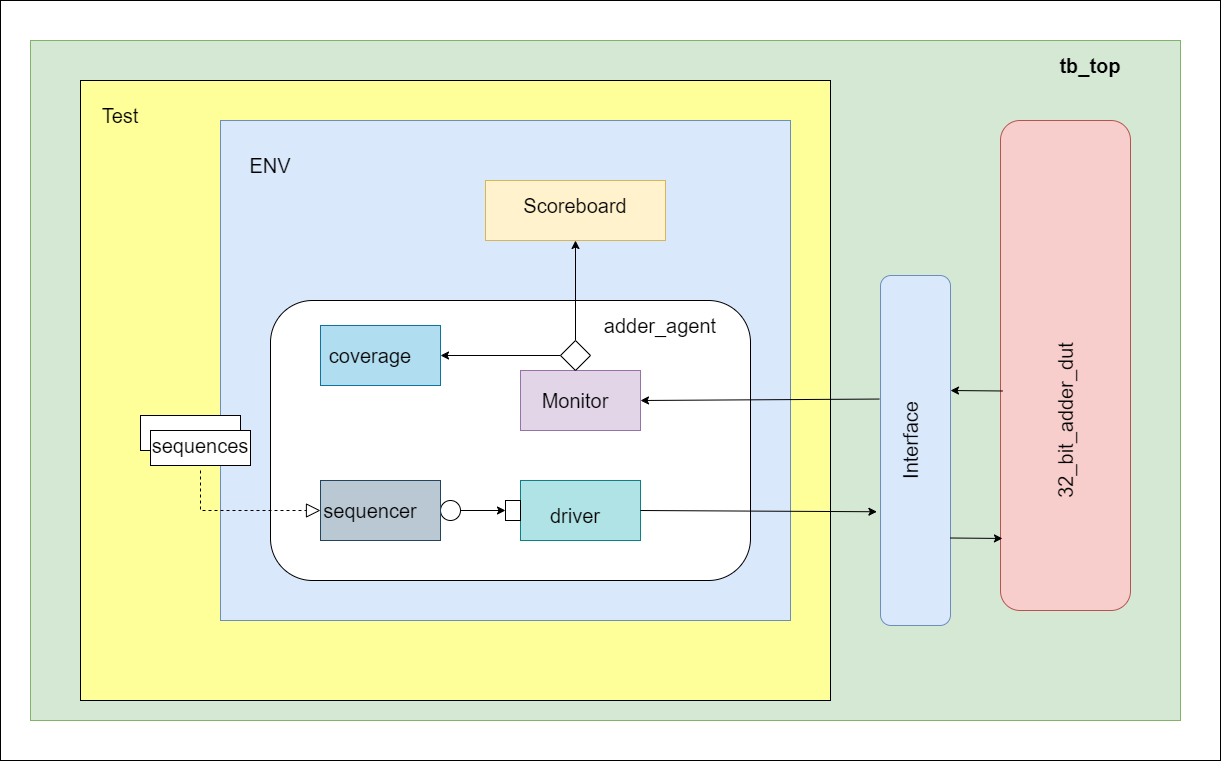

The diagram above was exported from draw.io. Its source (the exported page's mxGraphModel, read from the mxfile embedded in the PNG):
<mxGraphModel dx="1050" dy="1391" grid="1" gridSize="10" guides="1" tooltips="1" connect="1" arrows="1" fold="1" page="1" pageScale="1" pageWidth="1100" pageHeight="850" math="0" shadow="0">
  <root>
    <mxCell id="0" />
    <mxCell id="1" parent="0" />
    <mxCell id="0Pm3FLMKcKQtYdSm3Hid-46" value="" style="rounded=0;whiteSpace=wrap;html=1;fontSize=20;" vertex="1" parent="1">
      <mxGeometry y="-40" width="1220" height="760" as="geometry" />
    </mxCell>
    <mxCell id="0Pm3FLMKcKQtYdSm3Hid-21" value="" style="rounded=0;whiteSpace=wrap;html=1;fillColor=#d5e8d4;strokeColor=#82b366;" vertex="1" parent="1">
      <mxGeometry x="30" width="1150" height="680" as="geometry" />
    </mxCell>
    <mxCell id="0Pm3FLMKcKQtYdSm3Hid-1" value="" style="rounded=0;whiteSpace=wrap;html=1;fillColor=#FFFF99;gradientColor=none;" vertex="1" parent="1">
      <mxGeometry x="80" y="40" width="750" height="620" as="geometry" />
    </mxCell>
    <mxCell id="0Pm3FLMKcKQtYdSm3Hid-3" value="" style="rounded=0;whiteSpace=wrap;html=1;fillColor=#dae8fc;strokeColor=#6c8ebf;" vertex="1" parent="1">
      <mxGeometry x="220" y="80" width="570" height="500" as="geometry" />
    </mxCell>
    <mxCell id="0Pm3FLMKcKQtYdSm3Hid-4" value="" style="rounded=1;whiteSpace=wrap;html=1;fillColor=#f8cecc;strokeColor=#b85450;" vertex="1" parent="1">
      <mxGeometry x="1000" y="80" width="130" height="490" as="geometry" />
    </mxCell>
    <mxCell id="0Pm3FLMKcKQtYdSm3Hid-2" value="" style="rounded=1;whiteSpace=wrap;html=1;fillColor=#dae8fc;strokeColor=#6c8ebf;" vertex="1" parent="1">
      <mxGeometry x="880" y="235" width="70" height="350" as="geometry" />
    </mxCell>
    <mxCell id="0Pm3FLMKcKQtYdSm3Hid-5" value="" style="rounded=1;whiteSpace=wrap;html=1;" vertex="1" parent="1">
      <mxGeometry x="270" y="260" width="480" height="280" as="geometry" />
    </mxCell>
    <mxCell id="0Pm3FLMKcKQtYdSm3Hid-7" value="" style="rounded=0;whiteSpace=wrap;html=1;fillColor=#b0e3e6;strokeColor=#0e8088;" vertex="1" parent="1">
      <mxGeometry x="520" y="440" width="120" height="60" as="geometry" />
    </mxCell>
    <mxCell id="0Pm3FLMKcKQtYdSm3Hid-9" value="" style="rounded=0;whiteSpace=wrap;html=1;fillColor=#e1d5e7;strokeColor=#9673a6;" vertex="1" parent="1">
      <mxGeometry x="520" y="330" width="120" height="60" as="geometry" />
    </mxCell>
    <mxCell id="0Pm3FLMKcKQtYdSm3Hid-12" style="edgeStyle=orthogonalEdgeStyle;rounded=0;orthogonalLoop=1;jettySize=auto;html=1;exitX=1;exitY=0.5;exitDx=0;exitDy=0;" edge="1" parent="1" source="0Pm3FLMKcKQtYdSm3Hid-10" target="0Pm3FLMKcKQtYdSm3Hid-11">
      <mxGeometry relative="1" as="geometry" />
    </mxCell>
    <mxCell id="0Pm3FLMKcKQtYdSm3Hid-11" value="" style="rounded=0;whiteSpace=wrap;html=1;" vertex="1" parent="1">
      <mxGeometry x="505" y="460" width="15" height="20" as="geometry" />
    </mxCell>
    <mxCell id="0Pm3FLMKcKQtYdSm3Hid-10" value="" style="ellipse;whiteSpace=wrap;html=1;aspect=fixed;" vertex="1" parent="1">
      <mxGeometry x="440" y="460" width="20" height="20" as="geometry" />
    </mxCell>
    <mxCell id="0Pm3FLMKcKQtYdSm3Hid-6" value="" style="rounded=0;whiteSpace=wrap;html=1;fillColor=#bac8d3;strokeColor=#23445d;" vertex="1" parent="1">
      <mxGeometry x="320" y="440" width="120" height="60" as="geometry" />
    </mxCell>
    <mxCell id="0Pm3FLMKcKQtYdSm3Hid-24" value="" style="rounded=0;whiteSpace=wrap;html=1;fillColor=#fff2cc;strokeColor=#d6b656;" vertex="1" parent="1">
      <mxGeometry x="485" y="140" width="180" height="60" as="geometry" />
    </mxCell>
    <mxCell id="0Pm3FLMKcKQtYdSm3Hid-25" value="" style="rounded=0;whiteSpace=wrap;html=1;fillColor=#b1ddf0;strokeColor=#10739e;" vertex="1" parent="1">
      <mxGeometry x="320" y="285" width="120" height="60" as="geometry" />
    </mxCell>
    <mxCell id="0Pm3FLMKcKQtYdSm3Hid-26" value="" style="endArrow=classic;html=1;rounded=0;exitX=1;exitY=0.75;exitDx=0;exitDy=0;entryX=0.015;entryY=0.853;entryDx=0;entryDy=0;entryPerimeter=0;" edge="1" parent="1" source="0Pm3FLMKcKQtYdSm3Hid-2" target="0Pm3FLMKcKQtYdSm3Hid-4">
      <mxGeometry width="50" height="50" relative="1" as="geometry">
        <mxPoint x="460" y="610" as="sourcePoint" />
        <mxPoint x="510" y="560" as="targetPoint" />
      </mxGeometry>
    </mxCell>
    <mxCell id="0Pm3FLMKcKQtYdSm3Hid-27" value="" style="endArrow=classic;html=1;rounded=0;exitX=0.015;exitY=0.552;exitDx=0;exitDy=0;exitPerimeter=0;" edge="1" parent="1" source="0Pm3FLMKcKQtYdSm3Hid-4">
      <mxGeometry width="50" height="50" relative="1" as="geometry">
        <mxPoint x="960" y="508" as="sourcePoint" />
        <mxPoint x="950" y="350" as="targetPoint" />
      </mxGeometry>
    </mxCell>
    <mxCell id="0Pm3FLMKcKQtYdSm3Hid-28" value="" style="endArrow=classic;html=1;rounded=0;exitX=1;exitY=0.5;exitDx=0;exitDy=0;entryX=-0.051;entryY=0.675;entryDx=0;entryDy=0;entryPerimeter=0;" edge="1" parent="1" source="0Pm3FLMKcKQtYdSm3Hid-7" target="0Pm3FLMKcKQtYdSm3Hid-2">
      <mxGeometry width="50" height="50" relative="1" as="geometry">
        <mxPoint x="460" y="280" as="sourcePoint" />
        <mxPoint x="510" y="230" as="targetPoint" />
      </mxGeometry>
    </mxCell>
    <mxCell id="0Pm3FLMKcKQtYdSm3Hid-29" value="" style="endArrow=classic;html=1;rounded=0;exitX=-0.017;exitY=0.353;exitDx=0;exitDy=0;exitPerimeter=0;entryX=1;entryY=0.5;entryDx=0;entryDy=0;" edge="1" parent="1" source="0Pm3FLMKcKQtYdSm3Hid-2" target="0Pm3FLMKcKQtYdSm3Hid-9">
      <mxGeometry width="50" height="50" relative="1" as="geometry">
        <mxPoint x="460" y="280" as="sourcePoint" />
        <mxPoint x="510" y="230" as="targetPoint" />
      </mxGeometry>
    </mxCell>
    <mxCell id="0Pm3FLMKcKQtYdSm3Hid-32" style="edgeStyle=orthogonalEdgeStyle;rounded=0;orthogonalLoop=1;jettySize=auto;html=1;entryX=1;entryY=0.5;entryDx=0;entryDy=0;" edge="1" parent="1" source="0Pm3FLMKcKQtYdSm3Hid-30" target="0Pm3FLMKcKQtYdSm3Hid-25">
      <mxGeometry relative="1" as="geometry" />
    </mxCell>
    <mxCell id="0Pm3FLMKcKQtYdSm3Hid-33" style="edgeStyle=orthogonalEdgeStyle;rounded=0;orthogonalLoop=1;jettySize=auto;html=1;entryX=0.5;entryY=1;entryDx=0;entryDy=0;" edge="1" parent="1" source="0Pm3FLMKcKQtYdSm3Hid-30" target="0Pm3FLMKcKQtYdSm3Hid-24">
      <mxGeometry relative="1" as="geometry" />
    </mxCell>
    <mxCell id="0Pm3FLMKcKQtYdSm3Hid-30" value="" style="rhombus;whiteSpace=wrap;html=1;" vertex="1" parent="1">
      <mxGeometry x="560" y="300" width="30" height="30" as="geometry" />
    </mxCell>
    <mxCell id="0Pm3FLMKcKQtYdSm3Hid-35" value="tb_top" style="text;html=1;strokeColor=none;fillColor=none;align=center;verticalAlign=middle;whiteSpace=wrap;rounded=0;fontStyle=1;fontSize=20;" vertex="1" parent="1">
      <mxGeometry x="1040" y="10" width="100" height="30" as="geometry" />
    </mxCell>
    <mxCell id="0Pm3FLMKcKQtYdSm3Hid-36" value="32_bit_adder_dut" style="text;html=1;strokeColor=none;fillColor=none;align=center;verticalAlign=middle;whiteSpace=wrap;rounded=0;fontSize=20;horizontal=0;" vertex="1" parent="1">
      <mxGeometry x="1018.75" y="300" width="92.5" height="160" as="geometry" />
    </mxCell>
    <mxCell id="0Pm3FLMKcKQtYdSm3Hid-37" value="Interface" style="text;html=1;strokeColor=none;fillColor=none;align=center;verticalAlign=middle;whiteSpace=wrap;rounded=0;fontSize=20;horizontal=0;" vertex="1" parent="1">
      <mxGeometry x="880" y="385" width="60" height="30" as="geometry" />
    </mxCell>
    <mxCell id="0Pm3FLMKcKQtYdSm3Hid-38" value="Test" style="text;html=1;strokeColor=none;fillColor=none;align=center;verticalAlign=middle;whiteSpace=wrap;rounded=0;fontSize=20;" vertex="1" parent="1">
      <mxGeometry x="90" y="60" width="60" height="30" as="geometry" />
    </mxCell>
    <mxCell id="0Pm3FLMKcKQtYdSm3Hid-39" value="ENV" style="text;html=1;strokeColor=none;fillColor=none;align=center;verticalAlign=middle;whiteSpace=wrap;rounded=0;fontSize=20;" vertex="1" parent="1">
      <mxGeometry x="240" y="110" width="60" height="30" as="geometry" />
    </mxCell>
    <mxCell id="0Pm3FLMKcKQtYdSm3Hid-40" value="Scoreboard" style="text;html=1;strokeColor=none;fillColor=none;align=center;verticalAlign=middle;whiteSpace=wrap;rounded=0;fontSize=20;" vertex="1" parent="1">
      <mxGeometry x="545" y="150" width="60" height="30" as="geometry" />
    </mxCell>
    <mxCell id="0Pm3FLMKcKQtYdSm3Hid-41" value="Monitor" style="text;html=1;strokeColor=none;fillColor=none;align=center;verticalAlign=middle;whiteSpace=wrap;rounded=0;fontSize=20;" vertex="1" parent="1">
      <mxGeometry x="545" y="345" width="60" height="30" as="geometry" />
    </mxCell>
    <mxCell id="0Pm3FLMKcKQtYdSm3Hid-42" value="driver" style="text;html=1;strokeColor=none;fillColor=none;align=center;verticalAlign=middle;whiteSpace=wrap;rounded=0;fontSize=20;" vertex="1" parent="1">
      <mxGeometry x="545" y="460" width="60" height="30" as="geometry" />
    </mxCell>
    <mxCell id="0Pm3FLMKcKQtYdSm3Hid-43" value="sequencer" style="text;html=1;strokeColor=none;fillColor=none;align=center;verticalAlign=middle;whiteSpace=wrap;rounded=0;fontSize=20;" vertex="1" parent="1">
      <mxGeometry x="340" y="455" width="60" height="30" as="geometry" />
    </mxCell>
    <mxCell id="0Pm3FLMKcKQtYdSm3Hid-44" value="coverage" style="text;html=1;strokeColor=none;fillColor=none;align=center;verticalAlign=middle;whiteSpace=wrap;rounded=0;fontSize=20;" vertex="1" parent="1">
      <mxGeometry x="340" y="300" width="60" height="30" as="geometry" />
    </mxCell>
    <mxCell id="0Pm3FLMKcKQtYdSm3Hid-45" value="adder_agent" style="text;html=1;strokeColor=none;fillColor=none;align=center;verticalAlign=middle;whiteSpace=wrap;rounded=0;fontSize=20;" vertex="1" parent="1">
      <mxGeometry x="630" y="270" width="60" height="30" as="geometry" />
    </mxCell>
    <mxCell id="0Pm3FLMKcKQtYdSm3Hid-47" value="" style="rounded=0;whiteSpace=wrap;html=1;fontSize=20;" vertex="1" parent="1">
      <mxGeometry x="140" y="375" width="100" height="35" as="geometry" />
    </mxCell>
    <mxCell id="0Pm3FLMKcKQtYdSm3Hid-48" value="" style="rounded=0;whiteSpace=wrap;html=1;fontSize=20;" vertex="1" parent="1">
      <mxGeometry x="150" y="390" width="100" height="35" as="geometry" />
    </mxCell>
    <mxCell id="0Pm3FLMKcKQtYdSm3Hid-50" value="sequences" style="text;html=1;strokeColor=none;fillColor=none;align=center;verticalAlign=middle;whiteSpace=wrap;rounded=0;fontSize=20;strokeWidth=0;" vertex="1" parent="1">
      <mxGeometry x="180" y="390" width="40" height="30" as="geometry" />
    </mxCell>
    <mxCell id="0Pm3FLMKcKQtYdSm3Hid-51" value="" style="endArrow=block;dashed=1;endFill=0;endSize=12;html=1;rounded=0;fontSize=20;entryX=0;entryY=0.5;entryDx=0;entryDy=0;" edge="1" parent="1" target="0Pm3FLMKcKQtYdSm3Hid-6">
      <mxGeometry width="160" relative="1" as="geometry">
        <mxPoint x="200" y="430" as="sourcePoint" />
        <mxPoint x="390" y="440" as="targetPoint" />
        <Array as="points">
          <mxPoint x="200" y="470" />
        </Array>
      </mxGeometry>
    </mxCell>
  </root>
</mxGraphModel>